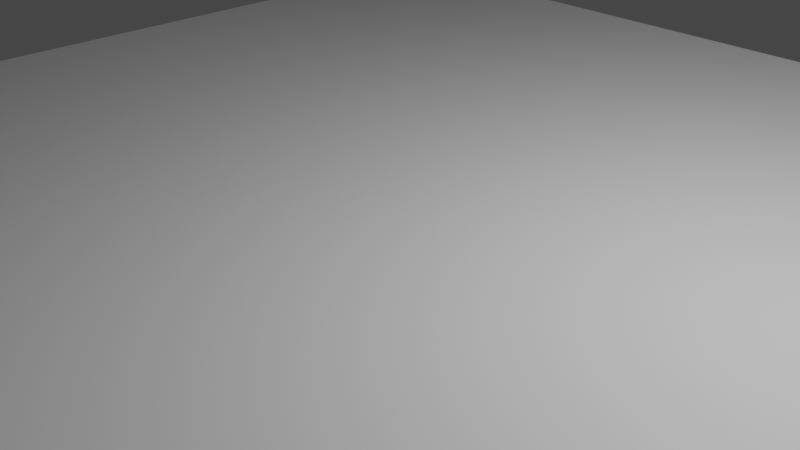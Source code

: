 # Source: world_floor.blend  (saved by Blender 3.1.7; exported with 4.5.12 LTS)
import bpy
from mathutils import Matrix  # noqa: F401  (used for matrix-valued properties, if any)

bpy.ops.wm.read_factory_settings(use_empty=True)
scene = bpy.context.scene
scene.name = 'Scene'

# ---- collections
col_collection = bpy.data.collections.new('Collection'); scene.collection.children.link(col_collection)

# ---- materials (node trees are filled in below, after node groups)
mat_material = bpy.data.materials.new('Material')
mat_material.alpha_threshold = 0.0
mat_material.use_transparent_shadow = False
mat_material.line_color = (0.0, 0.0, 0.0, 1.0)

# ---- material node trees
mat_material.use_nodes = True; mat_material.node_tree.nodes.clear()
_N = mat_material.node_tree.nodes; _L = mat_material.node_tree.links
n0 = _N.new('ShaderNodeOutputMaterial'); n0.name = 'Material Output'; n0.location = (300, 300)
n1 = _N.new('ShaderNodeBsdfPrincipled'); n1.name = 'Principled BSDF'; n1.location = (10, 300)
n1.distribution = 'GGX'
n1.subsurface_method = 'RANDOM_WALK_SKIN'
n1.inputs[2].default_value = 0.4
n1.inputs[3].default_value = 1.45
n1.inputs[27].default_value = (0.0, 0.0, 0.0, 1.0)
n1.inputs[28].default_value = 1.0
_L.new(n1.outputs[0], n0.inputs[0])
n0.is_active_output = True

# ---- world
world_world = bpy.data.worlds.new('World'); scene.world = world_world
world_world.use_nodes = True; world_world.node_tree.nodes.clear()
_N = world_world.node_tree.nodes; _L = world_world.node_tree.links
n0 = _N.new('ShaderNodeOutputWorld'); n0.name = 'World Output'; n0.location = (300, 300)
n1 = _N.new('ShaderNodeBackground'); n1.name = 'Background'; n1.location = (10, 300)
n1.inputs[0].default_value = (0.05088, 0.05088, 0.05088, 1.0)
_L.new(n1.outputs[0], n0.inputs[0])
n0.is_active_output = True
world_world.color = (0.05088, 0.05088, 0.05088)
world_world.use_sun_shadow = False
world_world.sun_shadow_jitter_overblur = 0.0

# ---- cameras
cam_camera = bpy.data.cameras.new('Camera')
cam_camera.clip_end = 100.0
cam_camera.ortho_scale = 7.314

# ---- lights
light_light = bpy.data.lights.new('Light', 'POINT')
light_light.transmission_factor = 0.0
light_light.energy = 1000.0
light_light.shadow_soft_size = 0.1
light_light.shadow_maximum_resolution = 0.006
light_light.use_absolute_resolution = True

# ---- meshes
me_cube = bpy.data.meshes.new('Cube')
me_cube.from_pydata([(7.0, 0.2, -7.0), (7.0, -0.2, -7.0), (7.0, 0.2, 7.0), (7.0, -0.2, 7.0), (0.0, -0.2, -7.0), (0.0, 0.2, 7.0), (0.0, -0.2, 7.0), (0.0, 0.2, -7.0), (7.0, 0.2, -8.742e-09), (7.0, -0.2, 8.742e-09), (0.0, -0.2, 8.742e-09), (0.0, 0.2, -8.742e-09), (7.0, -3.06e-07, -7.0), (7.0, 3.06e-07, 7.0), (0.0, -3.06e-07, -7.0), (0.0, 3.06e-07, 7.0), (7.0, 0.0, 0.0)], [], [(10, 9, 3, 6), (16, 8, 2, 13), (14, 7, 0, 12), (13, 2, 5, 15), (8, 11, 5, 2), (0, 7, 11, 8), (12, 0, 8, 16), (4, 1, 9, 10), (1, 12, 16, 9), (3, 13, 15, 6), (4, 14, 12, 1), (9, 16, 13, 3)])
_uv = me_cube.uv_layers.new(name='UVMap')
_uv.uv.foreach_set('vector', [0.25, 0.625, 0.375, 0.625, 0.375, 0.75, 0.25, 0.75, 0.5, 0.625, 0.625, 0.625, 0.625, 0.75, 0.5, 0.75, 0.5, 0.375, 0.625, 0.375, 0.625, 0.5, 0.5, 0.5, 0.5, 0.75, 0.625, 0.75, 0.625, 0.875, 0.5, 0.875, 0.625, 0.625, 0.75, 0.625, 0.75, 0.75, 0.625, 0.75, 0.625, 0.5, 0.75, 0.5, 0.75, 0.625, 0.625, 0.625, 0.5, 0.5, 0.625, 0.5, 0.625, 0.625, 0.5, 0.625, 0.25, 0.5, 0.375, 0.5, 0.375, 0.625, 0.25, 0.625, 0.375, 0.5, 0.5, 0.5, 0.5, 0.625, 0.375, 0.625, 0.375, 0.75, 0.5, 0.75, 0.5, 0.875, 0.375, 0.875, 0.375, 0.375, 0.5, 0.375, 0.5, 0.5, 0.375, 0.5, 0.375, 0.625, 0.5, 0.625, 0.5, 0.75, 0.375, 0.75])
me_cube.materials.append(mat_material)
me_cube.use_remesh_preserve_volume = False
me_cube.use_remesh_preserve_attributes = False
me_cube.use_mirror_vertex_groups = False
me_cube.update()

# ---- objects
ob_cube = bpy.data.objects.new('Cube', me_cube)
ob_light = bpy.data.objects.new('Light', light_light)
ob_camera = bpy.data.objects.new('Camera', cam_camera)

# ---- transforms, parenting, visibility, modifiers, constraints
ob_cube.location = (0.0, 0.0, 0.0)
ob_cube.rotation_euler = (1.571, -0.0, 0.0)
ob_cube.lock_rotations_4d = False
ob_cube.empty_display_type = 'ARROWS'
ob_cube.lineart.crease_threshold = 0.0
_m = ob_cube.modifiers.new('Mirror', 'MIRROR')
ob_light.location = (4.076, 1.005, 5.904)
ob_light.rotation_euler = (0.6503, 0.05522, 1.866)
ob_light.lock_rotations_4d = False
ob_light.empty_display_type = 'ARROWS'
ob_light.color = (0.0, 0.0, 0.0, 0.0)
ob_light.lineart.crease_threshold = 0.0
ob_camera.location = (7.359, -6.926, 4.958)
ob_camera.rotation_euler = (1.109, 0.0, 0.8149)
ob_camera.lock_rotations_4d = False
ob_camera.empty_display_type = 'ARROWS'
ob_camera.color = (0.0, 0.0, 0.0, 0.0)
ob_camera.display_type = 'WIRE'
ob_camera.lineart.crease_threshold = 0.0

# ---- collection membership
col_collection.objects.link(ob_cube)
col_collection.objects.link(ob_light)
col_collection.objects.link(ob_camera)

# ---- scene / render settings (as saved in the file)
scene.camera = ob_camera
scene.frame_start = 1; scene.frame_end = 250; scene.frame_set(1)
scene.render.engine = 'BLENDER_EEVEE_NEXT'
scene.cycles.sampling_pattern = 'TABULATED_SOBOL'
scene.cycles.use_light_tree = False
scene.view_settings.view_transform = 'Filmic'
bpy.context.view_layer.update()
